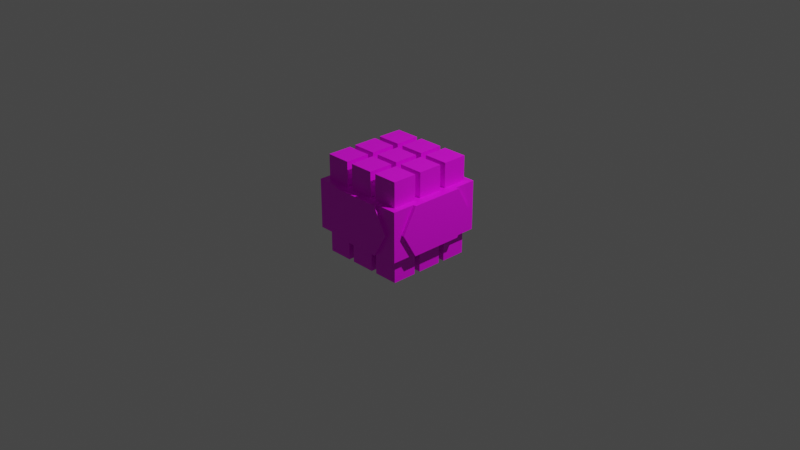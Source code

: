 # Source: explosives-widehex.blend  (saved by Blender 4.5.91; exported with 4.5.12 LTS)
import bpy
from mathutils import Matrix  # noqa: F401  (used for matrix-valued properties, if any)

bpy.ops.wm.read_factory_settings(use_empty=True)
scene = bpy.context.scene
scene.name = 'Scene'

# ---- collections
col_render = bpy.data.collections.new('Render'); scene.collection.children.link(col_render)
col_wrapping = bpy.data.collections.new('Wrapping'); scene.collection.children.link(col_wrapping)
col_generated = bpy.data.collections.new('Generated'); col_wrapping.children.link(col_generated)

# ---- images (referenced by path relative to the original .blend; pixels are not part of the script)
import os
ASSET_DIR = os.environ.get("B2B_ASSET_DIR", "")  # directory of the original .blend (textures are referenced by path, not embedded)
HERE = os.path.dirname(os.path.abspath(__file__))  # packed textures are extracted next to this script under _unpacked/

def load_image(name, relpath, width, height, colorspace="sRGB"):
    """Load a texture the original file referenced (path relative to the .blend, or extracted next to this script)."""
    p = next((c for c in (os.path.join(HERE, relpath), os.path.join(ASSET_DIR, relpath)) if relpath and os.path.exists(c)), "")
    if p:
        img = bpy.data.images.load(p, check_existing=True)
        img.name = name
    else:  # same state as the original file: an image datablock whose file is absent (Cycles renders it pink)
        img = bpy.data.images.new(name, width, height)
        img.source = "FILE"
        img.filepath = "//" + (relpath or name)
    img.colorspace_settings.name = colorspace
    return img
img_explosive_tube_1_png = load_image('explosive_tube_1.png', 'explosive_tube_1.png', 1024, 1024, 'sRGB')
img_gray_wool_png = load_image('gray_wool.png', 'gray_wool.png', 1024, 1024, 'sRGB')
img_explosive_anvil_hexagon_png = load_image('explosive_anvil_hexagon.png', 'explosive_anvil_hexagon.png', 1024, 1024, 'sRGB')

# ---- materials (node trees are filled in below, after node groups)
mat_tube = bpy.data.materials.new('Tube')
mat_tube.use_transparent_shadow = False
mat_wrapping = bpy.data.materials.new('Wrapping')
mat_wrapping.use_transparent_shadow = False
mat_hexagon = bpy.data.materials.new('Hexagon')
mat_hexagon.use_transparent_shadow = False

# ---- node groups
ng_hexagon_boolean_twin = bpy.data.node_groups.new('Hexagon Boolean Twin', 'GeometryNodeTree')
_s = ng_hexagon_boolean_twin.interface.new_socket(name='Geometry', in_out='OUTPUT', socket_type='NodeSocketGeometry')
_s = ng_hexagon_boolean_twin.interface.new_socket(name='Geometry', in_out='INPUT', socket_type='NodeSocketGeometry')
ng_hexagon_boolean_twin.is_modifier = True
# nodes of 'Hexagon Boolean Twin' reference scene objects; filled in after objects exist

# ---- material node trees
mat_tube.use_nodes = True; mat_tube.node_tree.nodes.clear()
_N = mat_tube.node_tree.nodes; _L = mat_tube.node_tree.links
n0 = _N.new('ShaderNodeOutputMaterial'); n0.name = 'Material Output'; n0.location = (300, 300)
n1 = _N.new('ShaderNodeBsdfPrincipled'); n1.name = 'Principled BSDF'; n1.location = (10, 300)
n1.distribution = 'GGX'
n1.subsurface_method = 'BURLEY'
n1.inputs[3].default_value = 1.45
n1.inputs[27].default_value = (0.0, 0.0, 0.0, 1.0)
n1.inputs[28].default_value = 1.0
n2 = _N.new('ShaderNodeTexImage'); n2.name = 'Image Texture'; n2.location = (-280, 280)
n2.image = img_explosive_tube_1_png
n2.interpolation = 'Closest'
_L.new(n1.outputs[0], n0.inputs[0])
_L.new(n2.outputs[0], n1.inputs[0])
n0.is_active_output = True
mat_wrapping.use_nodes = True; mat_wrapping.node_tree.nodes.clear()
_N = mat_wrapping.node_tree.nodes; _L = mat_wrapping.node_tree.links
n0 = _N.new('ShaderNodeOutputMaterial'); n0.name = 'Material Output'; n0.location = (300, 300)
n1 = _N.new('ShaderNodeBsdfPrincipled'); n1.name = 'Principled BSDF'; n1.location = (10, 300)
n1.distribution = 'GGX'
n1.subsurface_method = 'BURLEY'
n1.inputs[3].default_value = 1.45
n1.inputs[27].default_value = (0.0, 0.0, 0.0, 1.0)
n1.inputs[28].default_value = 1.0
n2 = _N.new('ShaderNodeTexImage'); n2.name = 'Image Texture'; n2.location = (-280, 280)
n2.image = img_gray_wool_png
n2.interpolation = 'Closest'
n2.extension = 'CLIP'
_L.new(n1.outputs[0], n0.inputs[0])
_L.new(n2.outputs[0], n1.inputs[0])
n0.is_active_output = True
mat_hexagon.use_nodes = True; mat_hexagon.node_tree.nodes.clear()
_N = mat_hexagon.node_tree.nodes; _L = mat_hexagon.node_tree.links
n0 = _N.new('ShaderNodeOutputMaterial'); n0.name = 'Material Output'; n0.location = (300, 300)
n1 = _N.new('ShaderNodeBsdfPrincipled'); n1.name = 'Principled BSDF'; n1.location = (10, 300)
n1.distribution = 'GGX'
n1.subsurface_method = 'BURLEY'
n1.inputs[3].default_value = 1.45
n1.inputs[27].default_value = (0.0, 0.0, 0.0, 1.0)
n1.inputs[28].default_value = 1.0
n2 = _N.new('ShaderNodeTexImage'); n2.name = 'Image Texture'; n2.location = (-280, 280)
n2.image = img_explosive_anvil_hexagon_png
n2.interpolation = 'Closest'
n2.extension = 'EXTEND'
_L.new(n1.outputs[0], n0.inputs[0])
_L.new(n2.outputs[0], n1.inputs[0])
n0.is_active_output = True

# ---- world
world_world = bpy.data.worlds.new('World'); scene.world = world_world
world_world.use_nodes = True; world_world.node_tree.nodes.clear()
_N = world_world.node_tree.nodes; _L = world_world.node_tree.links
n0 = _N.new('ShaderNodeOutputWorld'); n0.name = 'World Output'; n0.location = (300, 300)
n1 = _N.new('ShaderNodeBackground'); n1.name = 'Background'; n1.location = (10, 300)
n1.inputs[0].default_value = (0.05088, 0.05088, 0.05088, 1.0)
_L.new(n1.outputs[0], n0.inputs[0])
n0.is_active_output = True
world_world.color = (0.05088, 0.05088, 0.05088)
world_world.use_sun_shadow = False
world_world.sun_shadow_jitter_overblur = 0.0

# ---- cameras
cam_camera = bpy.data.cameras.new('Camera')
cam_camera.clip_end = 100.0
cam_camera.ortho_scale = 7.314

# ---- lights
light_light = bpy.data.lights.new('Light', 'POINT')
light_light.transmission_factor = 0.0
light_light.energy = 1000.0
light_light.shadow_soft_size = 0.1
light_light.shadow_maximum_resolution = 0.006
light_light.use_absolute_resolution = True

# ---- meshes
me_cube_014 = bpy.data.meshes.new('Cube.014')
me_cube_014.from_pydata([(0.0625, -0.9375, 0.0), (0.0625, -0.9375, 1.0), (0.0625, -0.6875, 0.0), (0.0625, -0.6875, 1.0), (0.3125, -0.9375, 0.0), (0.3125, -0.9375, 1.0), (0.3125, -0.6875, 0.0), (0.3125, -0.6875, 1.0)], [], [(0, 1, 3, 2), (2, 3, 7, 6), (6, 7, 5, 4), (4, 5, 1, 0), (2, 6, 4, 0), (7, 3, 1, 5)])
_uv = me_cube_014.uv_layers.new(name='UVMap')
_uv.uv.foreach_set('vector', [0.25, 0.0, 0.25, 1.0, 8.941e-08, 1.0, 0.0, 0.0, 0.25, 0.0, 0.25, 1.0, 8.941e-08, 1.0, 0.0, 0.0, 0.25, 0.0, 0.25, 1.0, 8.941e-08, 1.0, 0.0, 0.0, 0.25, 0.0, 0.25, 1.0, 8.941e-08, 1.0, 0.0, 0.0, 0.25, 0.5, 0.5, 0.5, 0.5, 0.75, 0.25, 0.75, 0.25, 0.75, 0.5, 0.75, 0.5, 1.0, 0.25, 1.0])
me_cube_014.materials.append(mat_tube)
me_cube_014.use_remesh_preserve_volume = False
me_cube_014.use_remesh_preserve_attributes = False
me_cube_014.use_mirror_vertex_groups = False
me_cube_014.update()
me_cube_001 = bpy.data.meshes.new('Cube.001')
me_cube_001.from_pydata([(-0.5, -0.5, -0.25), (-0.5, -0.5, 0.25), (-0.5, 0.5, -0.25), (-0.5, 0.5, 0.25), (0.5, -0.5, -0.25), (0.5, -0.5, 0.25), (0.5, 0.5, -0.25), (0.5, 0.5, 0.25)], [], [(0, 1, 3, 2), (2, 3, 7, 6), (6, 7, 5, 4), (4, 5, 1, 0), (2, 6, 4, 0), (7, 3, 1, 5)])
_uv = me_cube_001.uv_layers.new(name='UVMap')
_uv.uv.foreach_set('vector', [1.0, 0.25, 1.0, 0.75, 0.0, 0.75, 0.0, 0.25, 1.0, 0.25, 1.0, 0.75, 0.0, 0.75, 0.0, 0.25, 1.0, 0.25, 1.0, 0.75, 0.0, 0.75, 0.0, 0.25, 1.0, 0.25, 1.0, 0.75, 0.0, 0.75, 0.0, 0.25, 0.0, 1.0, 0.0, 0.0, 1.0, 0.0, 1.0, 1.0, 0.0, 1.0, 0.0, 0.0, 1.0, 0.0, 1.0, 1.0])
me_cube_001.materials.append(mat_wrapping)
me_cube_001.use_remesh_preserve_volume = False
me_cube_001.use_remesh_preserve_attributes = False
me_cube_001.use_mirror_vertex_groups = False
me_cube_001.update()
me_cylinder_004 = bpy.data.meshes.new('Cylinder.004')
me_cylinder_004.from_pydata([(0.4375, 0.4134, 1.676e-08), (0.5, 0.4134, 1.676e-08), (0.4375, 0.2692, -0.2497), (0.5, 0.2692, -0.2497), (0.4375, -0.2692, -0.2497), (0.5, -0.2692, -0.2497), (0.4375, -0.4134, 1.676e-08), (0.5, -0.4134, 1.676e-08), (0.4375, -0.2692, 0.2497), (0.5, -0.2692, 0.2497), (0.4375, 0.2692, 0.2497), (0.5, 0.2692, 0.2497)], [], [(0, 1, 3, 2), (2, 3, 5, 4), (4, 5, 7, 6), (6, 7, 9, 8), (3, 1, 11, 9, 7, 5), (8, 9, 11, 10), (10, 11, 1, 0), (0, 2, 4, 6, 8, 10)])
_uv = me_cylinder_004.uv_layers.new(name='UVMap')
_uv.uv.foreach_set('vector', [0.75, 0.9375, 0.75, 1.0, 0.5, 1.0, 0.5, 0.9375, 1.0, 0.9375, 1.0, 1.0, 0.75, 1.0, 0.75, 0.9375, 0.75, 0.9375, 0.75, 1.0, 0.5, 1.0, 0.5, 0.9375, 0.5, 0.9375, 0.5, 1.0, 0.25, 1.0, 0.25, 0.9375, 0.2308, 0.2502, 0.08661, 0.5, 0.2308, 0.7498, 0.7692, 0.7498, 0.9135, 0.5, 0.7692, 0.2502, 0.25, 0.9375, 0.25, 1.0, 1.192e-07, 1.0, 1.192e-07, 0.9375, 0.5, 0.9375, 0.5, 1.0, 0.25, 1.0, 0.25, 0.9375, 0.08661, 0.5, 0.2308, 0.2502, 0.7692, 0.2502, 0.9133, 0.5, 0.7692, 0.7498, 0.2308, 0.7498])
me_cylinder_004.materials.append(mat_hexagon)
me_cylinder_004.use_remesh_preserve_volume = False
me_cylinder_004.use_remesh_preserve_attributes = False
me_cylinder_004.use_mirror_vertex_groups = False
me_cylinder_004.update()
me_plane = bpy.data.meshes.new('Plane')
me_plane.from_pydata([(-1.0, -1.0, 0.0), (1.0, -1.0, 0.0), (-1.0, 1.0, 0.0), (1.0, 1.0, 0.0)], [], [(0, 1, 3, 2)])
_uv = me_plane.uv_layers.new(name='UVMap')
_uv.uv.foreach_set('vector', [0.0, 0.0, 1.0, 0.0, 1.0, 1.0, 0.0, 1.0])
me_plane.update()

# ---- objects
ob_tubes = bpy.data.objects.new('Tubes', me_cube_014)
ob_light = bpy.data.objects.new('Light', light_light)
ob_camera = bpy.data.objects.new('Camera', cam_camera)
ob_cube = bpy.data.objects.new('Cube', me_cube_001)
ob_hexagontemplate = bpy.data.objects.new('HexagonTemplate', me_cylinder_004)
ob_hexagonboolean = bpy.data.objects.new('HexagonBoolean', me_plane)
ob_hexagonvisual = bpy.data.objects.new('HexagonVisual', me_cylinder_004)
ob_hexagonrotationpoint = bpy.data.objects.new('HexagonRotationPoint', None)
_N = ng_hexagon_boolean_twin.nodes; _L = ng_hexagon_boolean_twin.links
n0 = _N.new('NodeGroupInput'); n0.name = 'Group Input'; n0.location = (-463, -94)
n1 = _N.new('NodeGroupOutput'); n1.name = 'Group Output'; n1.location = (361, -18)
n2 = _N.new('GeometryNodeObjectInfo'); n2.name = 'Object Info'; n2.location = (-323, 169)
n2.inputs[0].default_value = ob_hexagontemplate
n3 = _N.new('GeometryNodeTransform'); n3.name = 'Transform Geometry.001'; n3.location = (67, 399)
n3.inputs[1].default_value = (0.03125, 0.0, 0.0)
_L.new(n2.outputs[4], n3.inputs[0])
_L.new(n3.outputs[0], n1.inputs[0])
n1.is_active_output = True

# ---- transforms, parenting, visibility, modifiers, constraints
ob_tubes.location = (0.0, 0.625, 0.0)
ob_tubes.lineart.crease_threshold = 0.0
_m = ob_tubes.modifiers.new('ArrayX', 'ARRAY')
_m.count = 3
_m.relative_offset_displace = (1.25, 0.0, 0.0)
_m = ob_tubes.modifiers.new('ArrayY', 'ARRAY')
_m.count = 3
_m.relative_offset_displace = (0.0, -1.25, 0.0)
ob_light.location = (4.076, 1.005, 5.904)
ob_light.rotation_euler = (0.6503, 0.05522, 1.866)
ob_light.lock_rotations_4d = False
ob_light.empty_display_type = 'ARROWS'
ob_light.color = (0.0, 0.0, 0.0, 0.0)
ob_light.lineart.crease_threshold = 0.0
ob_camera.location = (7.359, -6.926, 4.958)
ob_camera.rotation_euler = (1.109, 0.0, 0.8149)
ob_camera.lock_rotations_4d = False
ob_camera.empty_display_type = 'ARROWS'
ob_camera.color = (0.0, 0.0, 0.0, 0.0)
ob_camera.display_type = 'WIRE'
ob_camera.lineart.crease_threshold = 0.0
ob_cube.location = (0.5, -0.5, 0.5)
ob_cube.lineart.crease_threshold = 0.0
_m = ob_cube.modifiers.new('Boolean', 'BOOLEAN')
_m.object = ob_hexagonboolean
_m.solver = 'FAST'
_m = ob_cube.modifiers.new('Triangulate', 'TRIANGULATE')
ob_hexagontemplate.location = (0.5, -0.5, 0.5)
ob_hexagontemplate.lineart.crease_threshold = 0.0
ob_hexagonboolean.location = (0.5, -0.5, 0.5)
_m = ob_hexagonboolean.modifiers.new('GeometryNodes', 'NODES')
_m.node_group = ng_hexagon_boolean_twin
_m = ob_hexagonboolean.modifiers.new('Array', 'ARRAY')
_m.count = 4
_m.use_relative_offset = False
_m.use_object_offset = True
_m.offset_object = ob_hexagonrotationpoint
ob_hexagonvisual.location = (0.5, -0.5, 0.5)
ob_hexagonvisual.lineart.crease_threshold = 0.0
_m = ob_hexagonvisual.modifiers.new('Array', 'ARRAY')
_m.count = 4
_m.use_relative_offset = False
_m.use_object_offset = True
_m.offset_object = ob_hexagonrotationpoint
_m = ob_hexagonvisual.modifiers.new('Triangulate', 'TRIANGULATE')
ob_hexagonrotationpoint.location = (0.5, -0.5, 0.5)
ob_hexagonrotationpoint.rotation_euler = (0.0, 0.0, 1.571)
ob_hexagonrotationpoint.empty_display_type = 'ARROWS'

# ---- collection membership
scene.collection.objects.link(ob_tubes)
col_render.objects.link(ob_light)
col_render.objects.link(ob_camera)
col_wrapping.objects.link(ob_cube)
col_wrapping.objects.link(ob_hexagontemplate)
col_generated.objects.link(ob_hexagonboolean)
col_generated.objects.link(ob_hexagonvisual)
col_generated.objects.link(ob_hexagonrotationpoint)

# ---- scene / render settings (as saved in the file)
scene.camera = ob_camera
scene.frame_start = 1; scene.frame_end = 250; scene.frame_set(1)
scene.render.engine = 'BLENDER_EEVEE_NEXT'
scene.cycles.use_denoising = False
scene.cycles.samples = 128
scene.cycles.sampling_pattern = 'TABULATED_SOBOL'
scene.cycles.use_adaptive_sampling = False
scene.cycles.use_light_tree = False
scene.view_settings.view_transform = 'Filmic'
bpy.context.view_layer.update()
